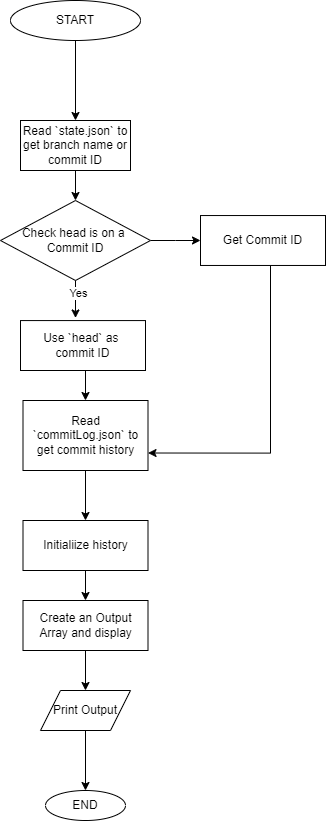

The diagram above was exported from draw.io. Its source (the exported page's mxGraphModel, read from the mxfile embedded in the PNG):
<mxGraphModel dx="1566" dy="1686" grid="1" gridSize="10" guides="1" tooltips="1" connect="1" arrows="1" fold="1" page="1" pageScale="1" pageWidth="850" pageHeight="1100" math="0" shadow="0">
  <root>
    <mxCell id="0" />
    <mxCell id="1" parent="0" />
    <mxCell id="OrULJyiHOiQDNeSJHjjd-98" style="edgeStyle=orthogonalEdgeStyle;rounded=0;orthogonalLoop=1;jettySize=auto;html=1;entryX=0.5;entryY=0;entryDx=0;entryDy=0;" edge="1" parent="1" source="OrULJyiHOiQDNeSJHjjd-99" target="OrULJyiHOiQDNeSJHjjd-101">
      <mxGeometry relative="1" as="geometry" />
    </mxCell>
    <mxCell id="OrULJyiHOiQDNeSJHjjd-99" value="START" style="ellipse;whiteSpace=wrap;html=1;" vertex="1" parent="1">
      <mxGeometry x="2500" y="50" width="130" height="40" as="geometry" />
    </mxCell>
    <mxCell id="OrULJyiHOiQDNeSJHjjd-100" style="edgeStyle=orthogonalEdgeStyle;rounded=0;orthogonalLoop=1;jettySize=auto;html=1;exitX=0.5;exitY=1;exitDx=0;exitDy=0;" edge="1" parent="1" source="OrULJyiHOiQDNeSJHjjd-101" target="OrULJyiHOiQDNeSJHjjd-105">
      <mxGeometry relative="1" as="geometry" />
    </mxCell>
    <mxCell id="OrULJyiHOiQDNeSJHjjd-101" value="Read `state.json` to get branch name or commit ID" style="rounded=0;whiteSpace=wrap;html=1;" vertex="1" parent="1">
      <mxGeometry x="2510" y="170" width="110" height="50" as="geometry" />
    </mxCell>
    <mxCell id="OrULJyiHOiQDNeSJHjjd-102" style="edgeStyle=orthogonalEdgeStyle;rounded=0;orthogonalLoop=1;jettySize=auto;html=1;exitX=0.5;exitY=1;exitDx=0;exitDy=0;entryX=0.5;entryY=0;entryDx=0;entryDy=0;" edge="1" parent="1" source="OrULJyiHOiQDNeSJHjjd-103" target="OrULJyiHOiQDNeSJHjjd-109">
      <mxGeometry relative="1" as="geometry" />
    </mxCell>
    <mxCell id="OrULJyiHOiQDNeSJHjjd-103" value="Use `head` as&amp;nbsp;&lt;div&gt;commit ID&lt;/div&gt;" style="rounded=0;whiteSpace=wrap;html=1;" vertex="1" parent="1">
      <mxGeometry x="2510" y="370.07" width="125" height="49.93" as="geometry" />
    </mxCell>
    <mxCell id="OrULJyiHOiQDNeSJHjjd-104" value="" style="edgeStyle=orthogonalEdgeStyle;rounded=0;orthogonalLoop=1;jettySize=auto;html=1;" edge="1" parent="1" source="OrULJyiHOiQDNeSJHjjd-105" target="OrULJyiHOiQDNeSJHjjd-114">
      <mxGeometry relative="1" as="geometry" />
    </mxCell>
    <mxCell id="OrULJyiHOiQDNeSJHjjd-105" value="Check head is on a&amp;nbsp;&lt;div&gt;Commit ID&lt;/div&gt;" style="rhombus;whiteSpace=wrap;html=1;" vertex="1" parent="1">
      <mxGeometry x="2490" y="250" width="150" height="80" as="geometry" />
    </mxCell>
    <mxCell id="OrULJyiHOiQDNeSJHjjd-106" style="edgeStyle=orthogonalEdgeStyle;rounded=0;orthogonalLoop=1;jettySize=auto;html=1;exitX=0.5;exitY=1;exitDx=0;exitDy=0;entryX=0.44;entryY=-0.052;entryDx=0;entryDy=0;entryPerimeter=0;" edge="1" parent="1" source="OrULJyiHOiQDNeSJHjjd-105" target="OrULJyiHOiQDNeSJHjjd-103">
      <mxGeometry relative="1" as="geometry" />
    </mxCell>
    <mxCell id="OrULJyiHOiQDNeSJHjjd-107" value="Yes" style="edgeLabel;html=1;align=center;verticalAlign=middle;resizable=0;points=[];" connectable="0" vertex="1" parent="OrULJyiHOiQDNeSJHjjd-106">
      <mxGeometry x="-0.3579" y="2" relative="1" as="geometry">
        <mxPoint as="offset" />
      </mxGeometry>
    </mxCell>
    <mxCell id="OrULJyiHOiQDNeSJHjjd-108" style="edgeStyle=orthogonalEdgeStyle;rounded=0;orthogonalLoop=1;jettySize=auto;html=1;exitX=0.5;exitY=1;exitDx=0;exitDy=0;entryX=0.5;entryY=0;entryDx=0;entryDy=0;" edge="1" parent="1" source="OrULJyiHOiQDNeSJHjjd-109" target="OrULJyiHOiQDNeSJHjjd-111">
      <mxGeometry relative="1" as="geometry" />
    </mxCell>
    <mxCell id="OrULJyiHOiQDNeSJHjjd-109" value="Read `commitLog.json` to get commit history" style="rounded=0;whiteSpace=wrap;html=1;" vertex="1" parent="1">
      <mxGeometry x="2512.5" y="450" width="125" height="70" as="geometry" />
    </mxCell>
    <mxCell id="OrULJyiHOiQDNeSJHjjd-110" style="edgeStyle=orthogonalEdgeStyle;rounded=0;orthogonalLoop=1;jettySize=auto;html=1;exitX=0.5;exitY=1;exitDx=0;exitDy=0;entryX=0.5;entryY=0;entryDx=0;entryDy=0;" edge="1" parent="1" source="OrULJyiHOiQDNeSJHjjd-111">
      <mxGeometry relative="1" as="geometry">
        <mxPoint x="2575" y="650" as="targetPoint" />
      </mxGeometry>
    </mxCell>
    <mxCell id="OrULJyiHOiQDNeSJHjjd-111" value="Initialiize history" style="rounded=0;whiteSpace=wrap;html=1;" vertex="1" parent="1">
      <mxGeometry x="2512.5" y="569.9999999999999" width="125" height="50" as="geometry" />
    </mxCell>
    <mxCell id="OrULJyiHOiQDNeSJHjjd-112" style="edgeStyle=orthogonalEdgeStyle;rounded=0;orthogonalLoop=1;jettySize=auto;html=1;exitX=0.5;exitY=1;exitDx=0;exitDy=0;" edge="1" parent="1" source="OrULJyiHOiQDNeSJHjjd-111" target="OrULJyiHOiQDNeSJHjjd-111">
      <mxGeometry relative="1" as="geometry" />
    </mxCell>
    <mxCell id="OrULJyiHOiQDNeSJHjjd-113" style="edgeStyle=orthogonalEdgeStyle;rounded=0;orthogonalLoop=1;jettySize=auto;html=1;entryX=1;entryY=0.75;entryDx=0;entryDy=0;" edge="1" parent="1" source="OrULJyiHOiQDNeSJHjjd-114" target="OrULJyiHOiQDNeSJHjjd-109">
      <mxGeometry relative="1" as="geometry">
        <mxPoint x="2752.5" y="630" as="targetPoint" />
        <Array as="points">
          <mxPoint x="2760" y="502" />
        </Array>
      </mxGeometry>
    </mxCell>
    <mxCell id="OrULJyiHOiQDNeSJHjjd-114" value="Get Commit ID" style="rounded=0;whiteSpace=wrap;html=1;" vertex="1" parent="1">
      <mxGeometry x="2690" y="265.04" width="125" height="49.93" as="geometry" />
    </mxCell>
    <mxCell id="OrULJyiHOiQDNeSJHjjd-115" style="edgeStyle=orthogonalEdgeStyle;rounded=0;orthogonalLoop=1;jettySize=auto;html=1;exitX=0.5;exitY=1;exitDx=0;exitDy=0;entryX=0.5;entryY=0;entryDx=0;entryDy=0;" edge="1" parent="1" source="OrULJyiHOiQDNeSJHjjd-116" target="OrULJyiHOiQDNeSJHjjd-119">
      <mxGeometry relative="1" as="geometry" />
    </mxCell>
    <mxCell id="OrULJyiHOiQDNeSJHjjd-116" value="Create an Output Array and display" style="rounded=0;whiteSpace=wrap;html=1;" vertex="1" parent="1">
      <mxGeometry x="2512.5" y="649.9999999999999" width="125" height="50" as="geometry" />
    </mxCell>
    <mxCell id="OrULJyiHOiQDNeSJHjjd-117" value="END" style="ellipse;whiteSpace=wrap;html=1;rounded=0;" vertex="1" parent="1">
      <mxGeometry x="2535" y="840" width="80" height="30" as="geometry" />
    </mxCell>
    <mxCell id="OrULJyiHOiQDNeSJHjjd-118" style="edgeStyle=orthogonalEdgeStyle;rounded=0;orthogonalLoop=1;jettySize=auto;html=1;exitX=0.5;exitY=1;exitDx=0;exitDy=0;entryX=0.5;entryY=0;entryDx=0;entryDy=0;" edge="1" parent="1" source="OrULJyiHOiQDNeSJHjjd-119" target="OrULJyiHOiQDNeSJHjjd-117">
      <mxGeometry relative="1" as="geometry" />
    </mxCell>
    <mxCell id="OrULJyiHOiQDNeSJHjjd-119" value="Print Output" style="shape=parallelogram;perimeter=parallelogramPerimeter;whiteSpace=wrap;html=1;fixedSize=1;" vertex="1" parent="1">
      <mxGeometry x="2530" y="740" width="90" height="40" as="geometry" />
    </mxCell>
  </root>
</mxGraphModel>